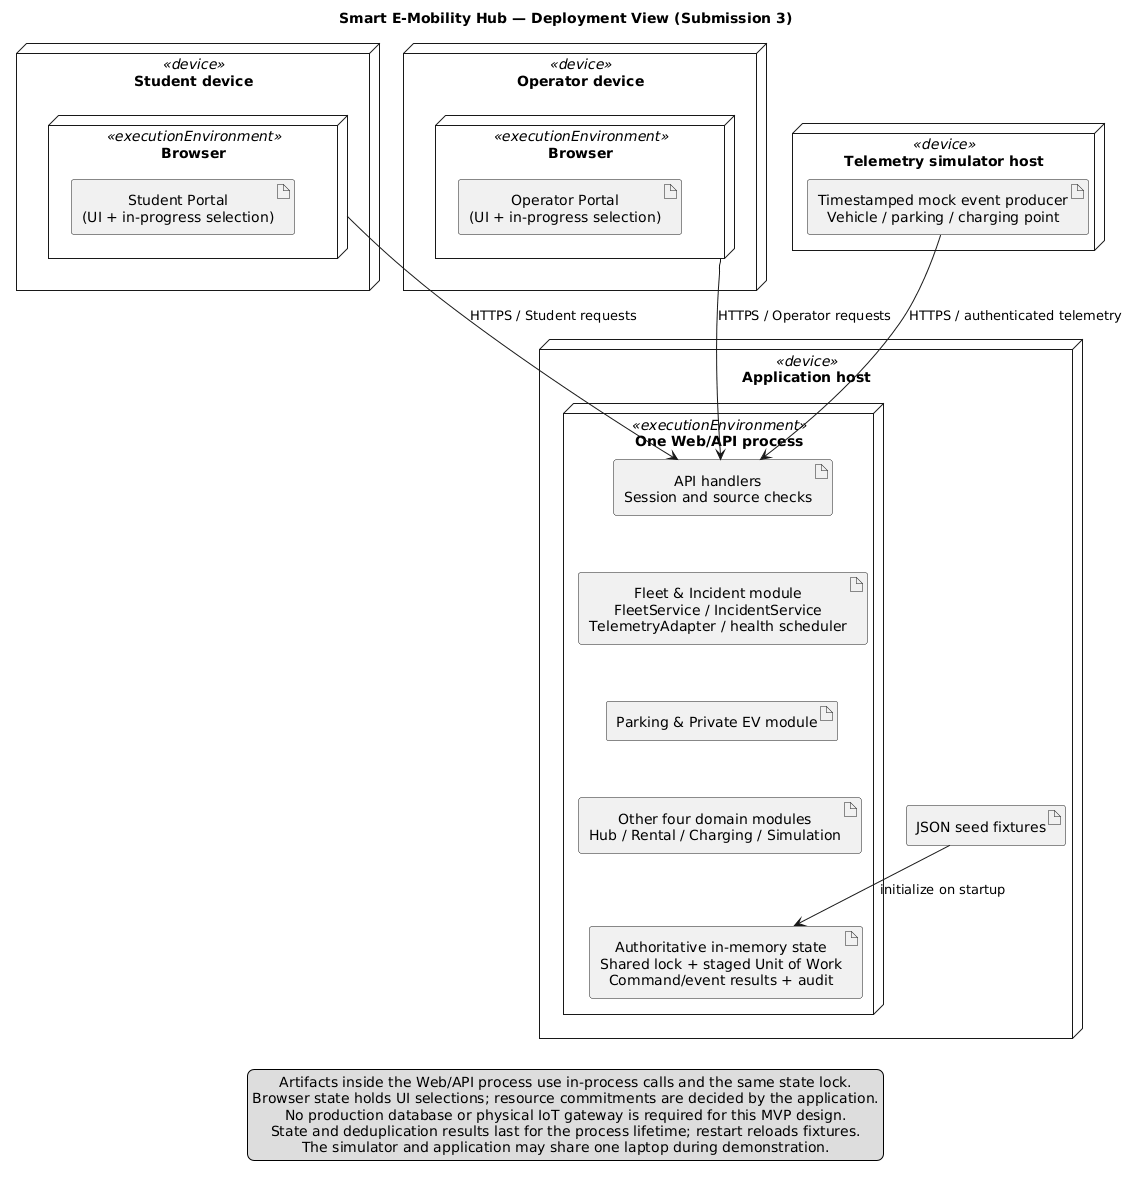

The diagram above was rendered by PlantUML. Its source (embedded in the PNG):
@startuml Deployment_View
title Smart E-Mobility Hub — Deployment View (Submission 3)
top to bottom direction
skinparam nodesep 45
skinparam ranksep 55
skinparam shadowing false
skinparam componentStyle rectangle
skinparam defaultTextAlignment center

node "Student device" <<device>> as StudentDevice {
  node "Browser" <<executionEnvironment>> as StudentBrowser {
    artifact "Student Portal\n(UI + in-progress selection)" as StudentUI
  }
}

node "Operator device" <<device>> as OperatorDevice {
  node "Browser" <<executionEnvironment>> as OperatorBrowser {
    artifact "Operator Portal\n(UI + in-progress selection)" as OperatorUI
  }
}

node "Application host" <<device>> as ApplicationHost {
  node "One Web/API process" <<executionEnvironment>> as Process {
    artifact "API handlers\nSession and source checks" as API
    artifact "Fleet & Incident module\nFleetService / IncidentService\nTelemetryAdapter / health scheduler" as Fleet
    artifact "Parking & Private EV module" as Parking
    artifact "Other four domain modules\nHub / Rental / Charging / Simulation" as Domain
    artifact "Authoritative in-memory state\nShared lock + staged Unit of Work\nCommand/event results + audit" as State
  }
  artifact "JSON seed fixtures" as Fixtures
}

node "Telemetry simulator host" <<device>> as SimulatorHost {
  artifact "Timestamped mock event producer\nVehicle / parking / charging point" as Producer
}

StudentBrowser --> API : HTTPS / Student requests
OperatorBrowser --> API : HTTPS / Operator requests
Producer --> API : HTTPS / authenticated telemetry
Fixtures --> State : initialize on startup
API -[hidden]-> Fleet
Fleet -[hidden]-> Parking
Parking -[hidden]-> Domain
Domain -[hidden]-> State

legend bottom
  Artifacts inside the Web/API process use in-process calls and the same state lock.
  Browser state holds UI selections; resource commitments are decided by the application.
  No production database or physical IoT gateway is required for this MVP design.
  State and deduplication results last for the process lifetime; restart reloads fixtures.
  The simulator and application may share one laptop during demonstration.
endlegend
@enduml